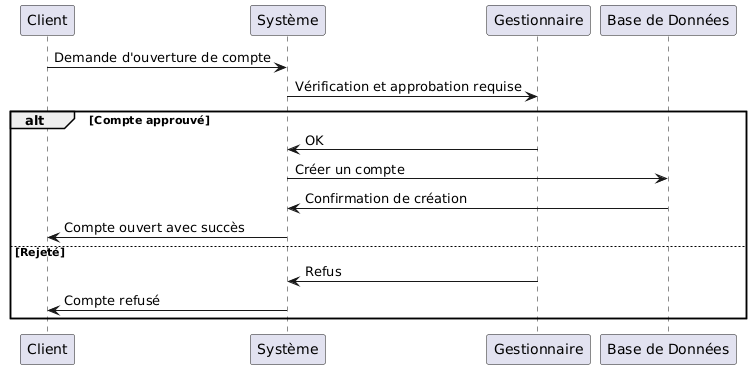

The diagram above was rendered by PlantUML. Its source (embedded in the PNG):
@startuml
participant "Client" as C
participant "Système" as S
participant "Gestionnaire" as G
participant "Base de Données" as BD

C -> S : Demande d'ouverture de compte
S -> G : Vérification et approbation requise

alt Compte approuvé
    G -> S : OK
    S -> BD : Créer un compte
    BD -> S : Confirmation de création
    S -> C : Compte ouvert avec succès
else Rejeté
    G -> S : Refus
    S -> C : Compte refusé
end
@enduml